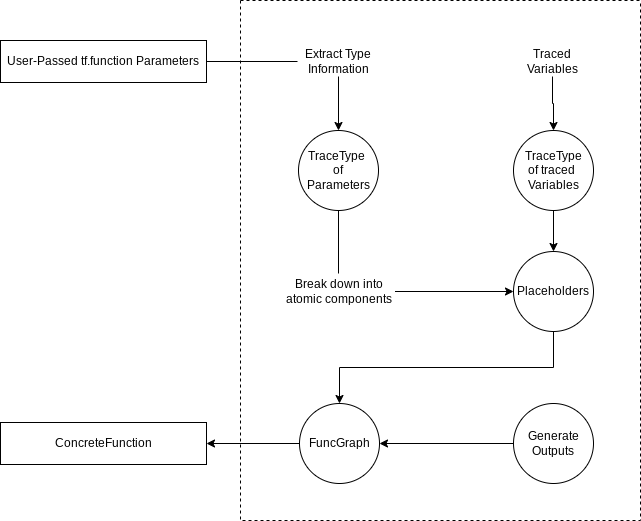

The diagram above was exported from draw.io. Its source (the exported page's mxGraphModel, read from the mxfile embedded in the PNG):
<mxGraphModel dx="1438" dy="731" grid="0" gridSize="10" guides="1" tooltips="1" connect="1" arrows="1" fold="1" page="0" pageScale="1" pageWidth="850" pageHeight="1100" math="0" shadow="0">
  <root>
    <mxCell id="0" />
    <mxCell id="1" parent="0" />
    <mxCell id="5aKJKRQgz7MYMqt82PD_-35" value="User-Passed tf.function Parameters" style="rounded=0;whiteSpace=wrap;html=1;" parent="1" vertex="1">
      <mxGeometry x="-62" y="366" width="206" height="42" as="geometry" />
    </mxCell>
    <mxCell id="5aKJKRQgz7MYMqt82PD_-38" value="" style="swimlane;startSize=0;dashed=1;" parent="1" vertex="1">
      <mxGeometry x="178" y="326" width="400" height="520" as="geometry" />
    </mxCell>
    <mxCell id="5aKJKRQgz7MYMqt82PD_-46" style="edgeStyle=orthogonalEdgeStyle;rounded=0;orthogonalLoop=1;jettySize=auto;html=1;exitX=0.5;exitY=1;exitDx=0;exitDy=0;entryX=0.5;entryY=0;entryDx=0;entryDy=0;" parent="5aKJKRQgz7MYMqt82PD_-38" source="5aKJKRQgz7MYMqt82PD_-39" target="5aKJKRQgz7MYMqt82PD_-45" edge="1">
      <mxGeometry relative="1" as="geometry" />
    </mxCell>
    <mxCell id="5aKJKRQgz7MYMqt82PD_-39" value="Extract Type Information" style="text;html=1;strokeColor=none;fillColor=none;align=center;verticalAlign=middle;whiteSpace=wrap;rounded=0;dashed=1;" parent="5aKJKRQgz7MYMqt82PD_-38" vertex="1">
      <mxGeometry x="57" y="46" width="82" height="30" as="geometry" />
    </mxCell>
    <mxCell id="5aKJKRQgz7MYMqt82PD_-45" value="TraceType&amp;nbsp;&lt;br&gt;of&lt;br&gt;Parameters" style="ellipse;whiteSpace=wrap;html=1;aspect=fixed;" parent="5aKJKRQgz7MYMqt82PD_-38" vertex="1">
      <mxGeometry x="58" y="130" width="80" height="80" as="geometry" />
    </mxCell>
    <mxCell id="5aKJKRQgz7MYMqt82PD_-73" style="edgeStyle=orthogonalEdgeStyle;rounded=0;orthogonalLoop=1;jettySize=auto;html=1;exitX=0.5;exitY=1;exitDx=0;exitDy=0;entryX=0.5;entryY=0;entryDx=0;entryDy=0;" parent="5aKJKRQgz7MYMqt82PD_-38" source="5aKJKRQgz7MYMqt82PD_-47" target="5aKJKRQgz7MYMqt82PD_-72" edge="1">
      <mxGeometry relative="1" as="geometry" />
    </mxCell>
    <mxCell id="5aKJKRQgz7MYMqt82PD_-47" value="TraceType&lt;br&gt;of traced&amp;nbsp;&lt;br&gt;Variables" style="ellipse;whiteSpace=wrap;html=1;aspect=fixed;" parent="5aKJKRQgz7MYMqt82PD_-38" vertex="1">
      <mxGeometry x="273" y="130" width="80" height="80" as="geometry" />
    </mxCell>
    <mxCell id="5aKJKRQgz7MYMqt82PD_-63" value="Traced Variables" style="text;html=1;strokeColor=none;fillColor=none;align=center;verticalAlign=middle;whiteSpace=wrap;rounded=0;dashed=1;" parent="5aKJKRQgz7MYMqt82PD_-38" vertex="1">
      <mxGeometry x="271" y="46" width="82" height="30" as="geometry" />
    </mxCell>
    <mxCell id="5aKJKRQgz7MYMqt82PD_-64" style="edgeStyle=orthogonalEdgeStyle;rounded=0;orthogonalLoop=1;jettySize=auto;html=1;exitX=0.5;exitY=1;exitDx=0;exitDy=0;" parent="5aKJKRQgz7MYMqt82PD_-38" source="5aKJKRQgz7MYMqt82PD_-63" target="5aKJKRQgz7MYMqt82PD_-47" edge="1">
      <mxGeometry relative="1" as="geometry">
        <mxPoint x="121.00000000000023" y="86" as="sourcePoint" />
        <mxPoint x="121" y="140" as="targetPoint" />
      </mxGeometry>
    </mxCell>
    <mxCell id="5aKJKRQgz7MYMqt82PD_-74" style="edgeStyle=orthogonalEdgeStyle;rounded=0;orthogonalLoop=1;jettySize=auto;html=1;exitX=1;exitY=0.5;exitDx=0;exitDy=0;" parent="5aKJKRQgz7MYMqt82PD_-38" source="5aKJKRQgz7MYMqt82PD_-70" target="5aKJKRQgz7MYMqt82PD_-72" edge="1">
      <mxGeometry relative="1" as="geometry" />
    </mxCell>
    <mxCell id="5aKJKRQgz7MYMqt82PD_-70" value="Break down into atomic components" style="text;html=1;strokeColor=none;fillColor=none;align=center;verticalAlign=middle;whiteSpace=wrap;rounded=0;" parent="5aKJKRQgz7MYMqt82PD_-38" vertex="1">
      <mxGeometry x="41.5" y="273" width="113" height="36" as="geometry" />
    </mxCell>
    <mxCell id="5aKJKRQgz7MYMqt82PD_-71" value="" style="endArrow=none;html=1;rounded=0;entryX=0.5;entryY=1;entryDx=0;entryDy=0;exitX=0.5;exitY=0;exitDx=0;exitDy=0;" parent="5aKJKRQgz7MYMqt82PD_-38" source="5aKJKRQgz7MYMqt82PD_-70" target="5aKJKRQgz7MYMqt82PD_-45" edge="1">
      <mxGeometry width="50" height="50" relative="1" as="geometry">
        <mxPoint x="91" y="271" as="sourcePoint" />
        <mxPoint x="141" y="221" as="targetPoint" />
      </mxGeometry>
    </mxCell>
    <mxCell id="5aKJKRQgz7MYMqt82PD_-112" style="edgeStyle=orthogonalEdgeStyle;rounded=0;orthogonalLoop=1;jettySize=auto;html=1;exitX=0.5;exitY=1;exitDx=0;exitDy=0;entryX=0.5;entryY=0;entryDx=0;entryDy=0;" parent="5aKJKRQgz7MYMqt82PD_-38" source="5aKJKRQgz7MYMqt82PD_-72" target="5aKJKRQgz7MYMqt82PD_-100" edge="1">
      <mxGeometry relative="1" as="geometry" />
    </mxCell>
    <mxCell id="5aKJKRQgz7MYMqt82PD_-72" value="Placeholders" style="ellipse;whiteSpace=wrap;html=1;aspect=fixed;" parent="5aKJKRQgz7MYMqt82PD_-38" vertex="1">
      <mxGeometry x="273" y="251" width="80" height="80" as="geometry" />
    </mxCell>
    <mxCell id="5aKJKRQgz7MYMqt82PD_-100" value="FuncGraph" style="ellipse;whiteSpace=wrap;html=1;aspect=fixed;" parent="5aKJKRQgz7MYMqt82PD_-38" vertex="1">
      <mxGeometry x="59" y="403" width="80" height="80" as="geometry" />
    </mxCell>
    <mxCell id="5aKJKRQgz7MYMqt82PD_-110" style="edgeStyle=orthogonalEdgeStyle;rounded=0;orthogonalLoop=1;jettySize=auto;html=1;exitX=0;exitY=0.5;exitDx=0;exitDy=0;entryX=1;entryY=0.5;entryDx=0;entryDy=0;" parent="5aKJKRQgz7MYMqt82PD_-38" source="5aKJKRQgz7MYMqt82PD_-108" target="5aKJKRQgz7MYMqt82PD_-100" edge="1">
      <mxGeometry relative="1" as="geometry" />
    </mxCell>
    <mxCell id="5aKJKRQgz7MYMqt82PD_-108" value="Generate&lt;br&gt;Outputs" style="ellipse;whiteSpace=wrap;html=1;aspect=fixed;" parent="5aKJKRQgz7MYMqt82PD_-38" vertex="1">
      <mxGeometry x="273" y="403" width="80" height="80" as="geometry" />
    </mxCell>
    <mxCell id="5aKJKRQgz7MYMqt82PD_-44" value="" style="endArrow=none;html=1;rounded=0;entryX=1;entryY=0.5;entryDx=0;entryDy=0;exitX=0;exitY=0.5;exitDx=0;exitDy=0;" parent="1" source="5aKJKRQgz7MYMqt82PD_-39" target="5aKJKRQgz7MYMqt82PD_-35" edge="1">
      <mxGeometry width="50" height="50" relative="1" as="geometry">
        <mxPoint x="104" y="502" as="sourcePoint" />
        <mxPoint x="154" y="452" as="targetPoint" />
      </mxGeometry>
    </mxCell>
    <mxCell id="5aKJKRQgz7MYMqt82PD_-103" value="ConcreteFunction" style="rounded=0;whiteSpace=wrap;html=1;" parent="1" vertex="1">
      <mxGeometry x="-62" y="748" width="206" height="42" as="geometry" />
    </mxCell>
    <mxCell id="5aKJKRQgz7MYMqt82PD_-105" style="edgeStyle=orthogonalEdgeStyle;rounded=0;orthogonalLoop=1;jettySize=auto;html=1;exitX=0;exitY=0.5;exitDx=0;exitDy=0;entryX=1;entryY=0.5;entryDx=0;entryDy=0;" parent="1" source="5aKJKRQgz7MYMqt82PD_-100" target="5aKJKRQgz7MYMqt82PD_-103" edge="1">
      <mxGeometry relative="1" as="geometry" />
    </mxCell>
  </root>
</mxGraphModel>